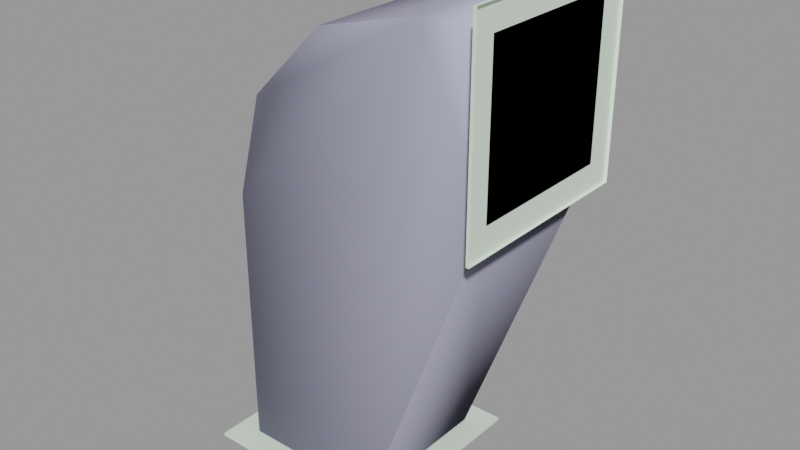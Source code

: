 # Source: factory_pipe005.blend  (saved by Blender 2.92.15; exported with 4.5.12 LTS)
import bpy
from mathutils import Matrix  # noqa: F401  (used for matrix-valued properties, if any)

bpy.ops.wm.read_factory_settings(use_empty=True)
scene = bpy.context.scene
scene.name = 'factory_pipe005.qc'

# ---- collections
col_factory_pipe005 = bpy.data.collections.new('factory_pipe005'); scene.collection.children.link(col_factory_pipe005)

# ---- materials (node trees are filled in below, after node groups)
mat_factory_pipe005 = bpy.data.materials.new('factory_pipe005')
mat_factory_pipe005.use_transparent_shadow = False
mat_factory_pipe005.diffuse_color = (0.7452, 0.8699, 0.7357, 1.0)
mat_phy = bpy.data.materials.new('  phy')
mat_phy.use_transparent_shadow = False
mat_phy.diffuse_color = (0.4779, 0.4767, 0.6504, 1.0)

# ---- material node trees

# ---- meshes
me_factory_pipe005_reference = bpy.data.meshes.new('factory_pipe005_reference')
me_factory_pipe005_reference.from_pydata([(16.0, 32.0, -79.5), (16.0, -32.0, -79.5), (16.0, 32.0, -80.5), (16.0, -32.0, -80.5), (-48.0, 32.0, -79.5), (-48.0, -32.0, -79.5), (-48.0, 32.0, -80.5), (-48.0, -32.0, -80.5), (47.0, 32.0, 16.5), (47.0, 32.0, 80.5), (48.0, 32.0, 16.5), (48.0, 32.0, 80.5), (47.0, -32.0, 16.5), (48.0, -32.0, 16.5), (47.0, -32.0, 80.5), (48.0, -32.0, 80.5), (47.0, -4e-06, 72.5), (47.0, 6.212, 71.68), (26.0, -5e-06, 72.5), (26.0, 6.212, 71.68), (47.0, 12.0, 69.28), (26.0, 12.0, 69.28), (47.0, 16.97, 65.47), (26.0, 16.97, 65.47), (47.0, 20.78, 60.5), (26.0, 20.78, 60.5), (47.0, 23.18, 54.71), (26.0, 23.18, 54.71), (47.0, 24.0, 48.5), (26.0, 24.0, 48.5), (47.0, -16.97, 31.53), (47.0, -20.78, 36.5), (26.0, -16.97, 31.53), (26.0, -20.78, 36.5), (47.0, -23.18, 42.29), (26.0, -23.18, 42.29), (47.0, -24.0, 48.5), (26.0, -24.0, 48.5), (47.0, -23.18, 54.71), (26.0, -23.18, 54.71), (47.0, -20.78, 60.5), (26.0, -20.78, 60.5), (47.0, -16.97, 65.47), (26.0, -16.97, 65.47), (47.0, -12.0, 69.28), (26.0, -12.0, 69.28), (47.0, -6.212, 71.68), (26.0, -6.212, 71.68), (47.0, 23.18, 42.29), (26.0, 23.18, 42.29), (47.0, 20.78, 36.5), (26.0, 20.78, 36.5), (47.0, 16.97, 31.53), (26.0, 16.97, 31.53), (47.0, 12.0, 27.72), (26.0, 12.0, 27.72), (47.0, 6.212, 25.32), (26.0, 6.212, 25.32), (47.0, 0.0, 24.5), (26.0, -1e-06, 24.5), (47.0, -6.212, 25.32), (26.0, -6.212, 25.32), (47.0, -12.0, 27.72), (26.0, -12.0, 27.72), (-39.18, 6.212, 6.5), (-36.78, 12.0, 6.5), (-39.18, 6.212, -47.5), (-36.78, 12.0, -47.5), (-32.97, 16.97, 6.5), (-32.97, 16.97, -47.5), (-28.0, 20.78, 6.5), (-28.0, 20.78, -47.5), (-22.21, 23.18, 6.5), (-22.21, 23.18, -47.5), (-16.0, 24.0, 6.5), (-16.0, 24.0, -47.5), (-39.18, -6.212, -47.5), (-40.0, 2e-06, -47.5), (-39.18, -6.212, -79.5), (-40.0, 5e-06, -79.5), (-39.18, 6.212, -79.5), (-36.78, 12.0, -79.5), (-32.97, 16.97, -79.5), (-28.0, 20.78, -79.5), (-22.21, 23.18, -79.5), (-16.0, 24.0, -79.5), (-4.0, -20.78, 6.5), (-9.788, -23.18, 6.5), (-4.0, -20.78, -47.5), (-9.788, -23.18, -47.5), (-16.0, -24.0, 6.5), (-16.0, -24.0, -47.5), (-22.21, -23.18, 6.5), (-22.21, -23.18, -47.5), (-28.0, -20.78, 6.5), (-28.0, -20.78, -47.5), (-32.97, -16.97, 6.5), (-32.97, -16.97, -47.5), (-36.78, -12.0, 6.5), (-36.78, -12.0, -47.5), (-39.18, -6.212, 6.5), (-40.0, -2e-06, 6.5), (4.785, -12.0, -47.5), (0.9706, -16.97, -47.5), (4.785, -12.0, -79.5), (0.9706, -16.97, -79.5), (-4.0, -20.78, -79.5), (-9.788, -23.18, -79.5), (-16.0, -24.0, -79.5), (-22.21, -23.18, -79.5), (-28.0, -20.78, -79.5), (-32.97, -16.97, -79.5), (-36.78, -12.0, -79.5), (-9.788, 23.18, 6.5), (-4.0, 20.78, 6.5), (-9.788, 23.18, -47.5), (-4.0, 20.78, -47.5), (0.9706, 16.97, 6.5), (0.9706, 16.97, -47.5), (4.785, 12.0, 6.5), (4.785, 12.0, -47.5), (7.182, 6.212, 6.5), (7.182, 6.212, -47.5), (8.0, 0.0, 6.5), (8.0, 4e-06, -47.5), (7.182, -6.212, 6.5), (7.182, -6.212, -47.5), (4.785, -12.0, 6.5), (0.9706, -16.97, 6.5), (-9.788, 23.18, -79.5), (-4.0, 20.78, -79.5), (0.9706, 16.97, -79.5), (4.785, 12.0, -79.5), (7.182, 6.212, -79.5), (8.0, 7e-06, -79.5), (7.182, -6.212, -79.5), (-7.0, -6e-06, 63.66), (-6.591, 6.212, 62.95), (-5.392, 12.0, 60.87), (-3.485, 16.97, 57.57), (-1.0, 20.78, 53.27), (1.894, 23.18, 48.25), (5.0, 24.0, 42.87), (13.49, -16.97, 28.18), (11.0, -20.78, 32.48), (8.106, -23.18, 37.49), (5.0, -24.0, 42.87), (1.894, -23.18, 48.25), (-1.0, -20.78, 53.27), (-3.485, -16.97, 57.57), (-5.392, -12.0, 60.87), (-6.591, -6.212, 62.95), (8.106, 23.18, 37.49), (11.0, 20.78, 32.48), (13.49, 16.97, 28.18), (15.39, 12.0, 24.87), (16.59, 6.212, 22.8), (17.0, -1e-06, 22.09), (16.59, -6.212, 22.8), (15.39, -12.0, 24.87), (-31.16, -5e-06, 39.5), (-30.45, 6.212, 39.09), (-28.37, 12.0, 37.89), (-25.07, 16.97, 35.99), (-20.77, 20.78, 33.5), (-15.75, 23.18, 30.61), (-10.37, 24.0, 27.5), (4.324, -16.97, 19.01), (0.01924, -20.78, 21.5), (-4.994, -23.18, 24.39), (-10.37, -24.0, 27.5), (-15.75, -23.18, 30.61), (-20.77, -20.78, 33.5), (-25.07, -16.97, 35.99), (-28.37, -12.0, 37.89), (-30.45, -6.212, 39.09), (-4.994, 23.18, 24.39), (0.01924, 20.78, 21.5), (4.324, 16.97, 19.01), (7.627, 12.0, 17.11), (9.703, 6.212, 15.91), (10.41, -1e-06, 15.5), (9.703, -6.212, 15.91), (7.627, -12.0, 17.11)], [], [(0, 1, 2), (1, 3, 2), (4, 5, 0), (5, 1, 0), (4, 6, 5), (6, 7, 5), (4, 0, 6), (0, 2, 6), (8, 9, 10), (9, 11, 10), (8, 10, 12), (10, 13, 12), (8, 12, 9), (12, 14, 9), (9, 14, 11), (14, 15, 11), (12, 13, 14), (13, 15, 14), (5, 7, 1), (7, 3, 1), (16, 17, 18), (17, 19, 18), (17, 20, 19), (20, 21, 19), (20, 22, 21), (22, 23, 21), (22, 24, 23), (24, 25, 23), (24, 26, 25), (26, 27, 25), (26, 28, 27), (28, 29, 27), (30, 31, 32), (31, 33, 32), (31, 34, 33), (34, 35, 33), (34, 36, 35), (36, 37, 35), (36, 38, 37), (38, 39, 37), (38, 40, 39), (40, 41, 39), (40, 42, 41), (42, 43, 41), (42, 44, 43), (44, 45, 43), (44, 46, 45), (46, 47, 45), (46, 16, 47), (16, 18, 47), (28, 48, 29), (48, 49, 29), (48, 50, 49), (50, 51, 49), (50, 52, 51), (52, 53, 51), (52, 54, 53), (54, 55, 53), (54, 56, 55), (56, 57, 55), (56, 58, 57), (58, 59, 57), (58, 60, 59), (60, 61, 59), (60, 62, 61), (62, 63, 61), (62, 30, 63), (30, 32, 63), (64, 65, 66), (65, 67, 66), (65, 68, 67), (68, 69, 67), (68, 70, 69), (70, 71, 69), (70, 72, 71), (72, 73, 71), (72, 74, 73), (74, 75, 73), (76, 77, 78), (77, 79, 78), (77, 66, 79), (66, 80, 79), (66, 67, 80), (67, 81, 80), (67, 69, 81), (69, 82, 81), (69, 71, 82), (71, 83, 82), (71, 73, 83), (73, 84, 83), (73, 75, 84), (75, 85, 84), (86, 87, 88), (87, 89, 88), (87, 90, 89), (90, 91, 89), (90, 92, 91), (92, 93, 91), (92, 94, 93), (94, 95, 93), (94, 96, 95), (96, 97, 95), (96, 98, 97), (98, 99, 97), (98, 100, 99), (100, 76, 99), (100, 101, 76), (101, 77, 76), (101, 64, 77), (64, 66, 77), (102, 103, 104), (103, 105, 104), (103, 88, 105), (88, 106, 105), (88, 89, 106), (89, 107, 106), (89, 91, 107), (91, 108, 107), (91, 93, 108), (93, 109, 108), (93, 95, 109), (95, 110, 109), (95, 97, 110), (97, 111, 110), (97, 99, 111), (99, 112, 111), (99, 76, 112), (76, 78, 112), (113, 114, 115), (114, 116, 115), (114, 117, 116), (117, 118, 116), (117, 119, 118), (119, 120, 118), (119, 121, 120), (121, 122, 120), (121, 123, 122), (123, 124, 122), (123, 125, 124), (125, 126, 124), (125, 127, 126), (127, 102, 126), (127, 128, 102), (128, 103, 102), (128, 86, 103), (86, 88, 103), (74, 113, 75), (113, 115, 75), (75, 115, 85), (115, 129, 85), (115, 116, 129), (116, 130, 129), (116, 118, 130), (118, 131, 130), (118, 120, 131), (120, 132, 131), (120, 122, 132), (122, 133, 132), (122, 124, 133), (124, 134, 133), (124, 126, 134), (126, 135, 134), (126, 102, 135), (102, 104, 135), (136, 18, 137), (18, 19, 137), (137, 19, 138), (19, 21, 138), (138, 21, 139), (21, 23, 139), (139, 23, 140), (23, 25, 140), (140, 25, 141), (25, 27, 141), (141, 27, 142), (27, 29, 142), (143, 32, 144), (33, 144, 32), (144, 33, 145), (35, 145, 33), (145, 35, 146), (37, 146, 35), (146, 37, 147), (39, 147, 37), (147, 39, 148), (41, 148, 39), (148, 41, 149), (43, 149, 41), (149, 43, 150), (45, 150, 43), (150, 45, 151), (47, 151, 45), (151, 47, 136), (18, 136, 47), (142, 29, 152), (29, 49, 152), (152, 49, 153), (49, 51, 153), (153, 51, 154), (51, 53, 154), (154, 53, 155), (53, 55, 155), (155, 55, 156), (55, 57, 156), (156, 57, 157), (57, 59, 157), (157, 59, 158), (61, 158, 59), (158, 61, 159), (63, 159, 61), (159, 63, 143), (32, 143, 63), (101, 160, 64), (160, 161, 64), (64, 161, 65), (161, 162, 65), (65, 162, 68), (162, 163, 68), (68, 163, 70), (163, 164, 70), (70, 164, 72), (164, 165, 72), (72, 165, 74), (165, 166, 74), (128, 167, 86), (168, 86, 167), (86, 168, 87), (169, 87, 168), (87, 169, 90), (170, 90, 169), (90, 170, 92), (171, 92, 170), (92, 171, 94), (172, 94, 171), (94, 172, 96), (173, 96, 172), (96, 173, 98), (174, 98, 173), (98, 174, 100), (175, 100, 174), (100, 175, 101), (160, 101, 175), (74, 166, 113), (166, 176, 113), (113, 176, 114), (176, 177, 114), (114, 177, 117), (177, 178, 117), (117, 178, 119), (178, 179, 119), (119, 179, 121), (179, 180, 121), (121, 180, 123), (180, 181, 123), (123, 181, 125), (182, 125, 181), (125, 182, 127), (183, 127, 182), (127, 183, 128), (167, 128, 183), (160, 136, 161), (136, 137, 161), (161, 137, 162), (137, 138, 162), (162, 138, 163), (138, 139, 163), (163, 139, 164), (139, 140, 164), (164, 140, 165), (140, 141, 165), (165, 141, 166), (141, 142, 166), (167, 143, 168), (144, 168, 143), (168, 144, 169), (145, 169, 144), (169, 145, 170), (146, 170, 145), (170, 146, 171), (147, 171, 146), (171, 147, 172), (148, 172, 147), (172, 148, 173), (149, 173, 148), (173, 149, 174), (150, 174, 149), (174, 150, 175), (151, 175, 150), (175, 151, 160), (136, 160, 151), (166, 142, 176), (142, 152, 176), (176, 152, 177), (152, 153, 177), (177, 153, 178), (153, 154, 178), (178, 154, 179), (154, 155, 179), (179, 155, 180), (155, 156, 180), (180, 156, 181), (156, 157, 181), (181, 157, 182), (158, 182, 157), (182, 158, 183), (159, 183, 158), (183, 159, 167), (143, 167, 159)])
me_factory_pipe005_reference.polygons.foreach_set('use_smooth', [True] * 308)
_k = set([(0, 1), (0, 2), (0, 4), (1, 2), (1, 3), (1, 5), (4, 5), (5, 7), (8, 9), (8, 12), (9, 11), (9, 14), (11, 14), (12, 13), (12, 14), (14, 15), (18, 19), (18, 47), (19, 21), (21, 23), (23, 25), (25, 27), (27, 29), (29, 49), (32, 33), (32, 63), (33, 35), (35, 37), (37, 39), (39, 41), (41, 43), (43, 45), (45, 47), (49, 51), (51, 53), (53, 55), (55, 57), (57, 59), (59, 61), (61, 63), (64, 65), (64, 101), (65, 68), (68, 70), (70, 72), (72, 74), (74, 113), (86, 87), (86, 128), (87, 90), (90, 92), (92, 94), (94, 96), (96, 98), (98, 100), (100, 101), (113, 114), (114, 117), (117, 119), (119, 121), (121, 123), (123, 125), (125, 127), (127, 128), (136, 137), (136, 151), (137, 138), (138, 139), (139, 140), (140, 141), (141, 142), (142, 152), (143, 144), (143, 159), (144, 145), (145, 146), (146, 147), (147, 148), (148, 149), (149, 150), (150, 151), (152, 153), (153, 154), (154, 155), (155, 156), (156, 157), (157, 158), (158, 159), (160, 161), (160, 175), (161, 162), (162, 163), (163, 164), (164, 165), (165, 166), (166, 176), (167, 168), (167, 183), (168, 169), (169, 170), (170, 171), (171, 172), (172, 173), (173, 174), (174, 175), (176, 177), (177, 178), (178, 179), (179, 180), (180, 181), (181, 182), (182, 183)])
me_factory_pipe005_reference.attributes.new('sharp_edge', 'BOOLEAN', 'EDGE').data.foreach_set('value', [ (min(e.vertices), max(e.vertices)) in _k for e in me_factory_pipe005_reference.edges])
_uv = me_factory_pipe005_reference.uv_layers.new(name='UVMap')
_uv.uv.foreach_set('vector', [0.4677, 0.9865, 0.4677, 0.7613, 0.4748, 0.9865, 0.4677, 0.7613, 0.4748, 0.7613, 0.4748, 0.9865, 0.02755, 0.9865, 0.02755, 0.7613, 0.4677, 0.9865, 0.02755, 0.7613, 0.4677, 0.7613, 0.4677, 0.9865, 0.02755, 0.9865, 0.02062, 0.9865, 0.02755, 0.7613, 0.02062, 0.9865, 0.02062, 0.7613, 0.02755, 0.7613, 0.02755, 0.9865, 0.4677, 0.9865, 0.02755, 0.99, 0.4677, 0.9865, 0.4677, 0.99, 0.02755, 0.99, 0.516, 0.7613, 0.516, 0.9865, 0.509, 0.7613, 0.516, 0.9865, 0.509, 0.9865, 0.509, 0.7613, 0.516, 0.7613, 0.516, 0.7577, 0.9665, 0.7613, 0.516, 0.7577, 0.9665, 0.7577, 0.9665, 0.7613, 0.516, 0.7613, 0.9665, 0.7613, 0.516, 0.9865, 0.9665, 0.7613, 0.9665, 0.9865, 0.516, 0.9865, 0.516, 0.9865, 0.9665, 0.9865, 0.516, 0.99, 0.9665, 0.9865, 0.9665, 0.99, 0.516, 0.99, 0.9665, 0.7613, 0.9735, 0.7613, 0.9665, 0.9865, 0.9735, 0.7613, 0.9735, 0.9865, 0.9665, 0.9865, 0.02755, 0.7613, 0.02755, 0.7577, 0.4677, 0.7613, 0.02755, 0.7577, 0.4677, 0.7577, 0.4677, 0.7613, 0.171, 0.3073, 0.171, 0.3231, 0.01691, 0.3073, 0.171, 0.3231, 0.01691, 0.3231, 0.01691, 0.3073, 0.171, 0.3231, 0.171, 0.3388, 0.01691, 0.3231, 0.171, 0.3388, 0.01691, 0.3388, 0.01691, 0.3231, 0.171, 0.3388, 0.171, 0.3546, 0.01691, 0.3388, 0.171, 0.3546, 0.01691, 0.3546, 0.01691, 0.3388, 0.171, 0.3546, 0.171, 0.3703, 0.01691, 0.3546, 0.171, 0.3703, 0.01691, 0.3703, 0.01691, 0.3546, 0.171, 0.3703, 0.171, 0.386, 0.01691, 0.3703, 0.171, 0.386, 0.01691, 0.386, 0.01691, 0.3703, 0.171, 0.386, 0.171, 0.4018, 0.01691, 0.386, 0.171, 0.4018, 0.01691, 0.4018, 0.01691, 0.386, 0.171, 0.1656, 0.171, 0.1814, 0.01691, 0.1656, 0.171, 0.1814, 0.01691, 0.1814, 0.01691, 0.1656, 0.171, 0.1814, 0.171, 0.1971, 0.01691, 0.1814, 0.171, 0.1971, 0.01691, 0.1971, 0.01691, 0.1814, 0.171, 0.1971, 0.171, 0.2128, 0.01691, 0.1971, 0.171, 0.2128, 0.01691, 0.2128, 0.01691, 0.1971, 0.171, 0.2128, 0.171, 0.2286, 0.01691, 0.2128, 0.171, 0.2286, 0.01691, 0.2286, 0.01691, 0.2128, 0.171, 0.2286, 0.171, 0.2443, 0.01691, 0.2286, 0.171, 0.2443, 0.01691, 0.2443, 0.01691, 0.2286, 0.171, 0.2443, 0.171, 0.2601, 0.01691, 0.2443, 0.171, 0.2601, 0.01691, 0.2601, 0.01691, 0.2443, 0.171, 0.2601, 0.171, 0.2758, 0.01691, 0.2601, 0.171, 0.2758, 0.01691, 0.2758, 0.01691, 0.2601, 0.171, 0.2758, 0.171, 0.2916, 0.01691, 0.2758, 0.171, 0.2916, 0.01691, 0.2916, 0.01691, 0.2758, 0.171, 0.2916, 0.171, 0.3073, 0.01691, 0.2916, 0.171, 0.3073, 0.01691, 0.3073, 0.01691, 0.2916, 0.171, 0.02391, 0.171, 0.03965, 0.01691, 0.02391, 0.171, 0.03965, 0.01691, 0.03965, 0.01691, 0.02391, 0.171, 0.03965, 0.171, 0.0554, 0.01691, 0.03965, 0.171, 0.0554, 0.01691, 0.0554, 0.01691, 0.03965, 0.171, 0.0554, 0.171, 0.07114, 0.01691, 0.0554, 0.171, 0.07114, 0.01691, 0.07114, 0.01691, 0.0554, 0.171, 0.07114, 0.171, 0.08689, 0.01691, 0.07114, 0.171, 0.08689, 0.01691, 0.08689, 0.01691, 0.07114, 0.171, 0.08689, 0.171, 0.1026, 0.01691, 0.08689, 0.171, 0.1026, 0.01691, 0.1026, 0.01691, 0.08689, 0.171, 0.1026, 0.171, 0.1184, 0.01691, 0.1026, 0.171, 0.1184, 0.01691, 0.1184, 0.01691, 0.1026, 0.171, 0.1184, 0.171, 0.1341, 0.01691, 0.1184, 0.171, 0.1341, 0.01691, 0.1341, 0.01691, 0.1184, 0.171, 0.1341, 0.171, 0.1499, 0.01691, 0.1341, 0.171, 0.1499, 0.01691, 0.1499, 0.01691, 0.1341, 0.171, 0.1499, 0.171, 0.1656, 0.01691, 0.1499, 0.171, 0.1656, 0.01691, 0.1656, 0.01691, 0.1499, 0.3602, 0.4164, 0.328, 0.4164, 0.3602, 0.1589, 0.328, 0.4164, 0.328, 0.1589, 0.3602, 0.1589, 0.328, 0.4164, 0.2958, 0.4164, 0.328, 0.1589, 0.2958, 0.4164, 0.2958, 0.1589, 0.328, 0.1589, 0.2958, 0.4164, 0.2636, 0.4164, 0.2958, 0.1589, 0.2636, 0.4164, 0.2636, 0.1589, 0.2958, 0.1589, 0.2636, 0.4164, 0.2313, 0.4164, 0.2636, 0.1589, 0.2313, 0.4164, 0.2313, 0.1589, 0.2636, 0.1589, 0.2313, 0.4164, 0.1991, 0.4164, 0.2313, 0.1589, 0.1991, 0.4164, 0.1991, 0.1589, 0.2313, 0.1589, 0.4246, 0.1589, 0.3924, 0.1589, 0.4246, 0.0118, 0.3924, 0.1589, 0.3924, 0.0118, 0.4246, 0.0118, 0.3924, 0.1589, 0.3602, 0.1589, 0.3924, 0.0118, 0.3602, 0.1589, 0.3602, 0.0118, 0.3924, 0.0118, 0.3602, 0.1589, 0.328, 0.1589, 0.3602, 0.0118, 0.328, 0.1589, 0.328, 0.0118, 0.3602, 0.0118, 0.328, 0.1589, 0.2958, 0.1589, 0.328, 0.0118, 0.2958, 0.1589, 0.2958, 0.0118, 0.328, 0.0118, 0.2958, 0.1589, 0.2636, 0.1589, 0.2958, 0.0118, 0.2636, 0.1589, 0.2636, 0.0118, 0.2958, 0.0118, 0.2636, 0.1589, 0.2313, 0.1589, 0.2636, 0.0118, 0.2313, 0.1589, 0.2313, 0.0118, 0.2636, 0.0118, 0.2313, 0.1589, 0.1991, 0.1589, 0.2313, 0.0118, 0.1991, 0.1589, 0.1991, 0.0118, 0.2313, 0.0118, 0.6501, 0.4164, 0.6179, 0.4164, 0.6501, 0.1589, 0.6179, 0.4164, 0.6179, 0.1589, 0.6501, 0.1589, 0.6179, 0.4164, 0.5857, 0.4164, 0.6179, 0.1589, 0.5857, 0.4164, 0.5857, 0.1589, 0.6179, 0.1589, 0.5857, 0.4164, 0.5535, 0.4164, 0.5857, 0.1589, 0.5535, 0.4164, 0.5535, 0.1589, 0.5857, 0.1589, 0.5535, 0.4164, 0.5213, 0.4164, 0.5535, 0.1589, 0.5213, 0.4164, 0.5213, 0.1589, 0.5535, 0.1589, 0.5213, 0.4164, 0.4891, 0.4164, 0.5213, 0.1589, 0.4891, 0.4164, 0.4891, 0.1589, 0.5213, 0.1589, 0.4891, 0.4164, 0.4568, 0.4164, 0.4891, 0.1589, 0.4568, 0.4164, 0.4568, 0.1589, 0.4891, 0.1589, 0.4568, 0.4164, 0.4246, 0.4164, 0.4568, 0.1589, 0.4246, 0.4164, 0.4246, 0.1589, 0.4568, 0.1589, 0.4246, 0.4164, 0.3924, 0.4164, 0.4246, 0.1589, 0.3924, 0.4164, 0.3924, 0.1589, 0.4246, 0.1589, 0.3924, 0.4164, 0.3602, 0.4164, 0.3924, 0.1589, 0.3602, 0.4164, 0.3602, 0.1589, 0.3924, 0.1589, 0.7146, 0.1589, 0.6824, 0.1589, 0.7146, 0.0118, 0.6824, 0.1589, 0.6824, 0.0118, 0.7146, 0.0118, 0.6824, 0.1589, 0.6501, 0.1589, 0.6824, 0.0118, 0.6501, 0.1589, 0.6501, 0.0118, 0.6824, 0.0118, 0.6501, 0.1589, 0.6179, 0.1589, 0.6501, 0.0118, 0.6179, 0.1589, 0.6179, 0.0118, 0.6501, 0.0118, 0.6179, 0.1589, 0.5857, 0.1589, 0.6179, 0.0118, 0.5857, 0.1589, 0.5857, 0.0118, 0.6179, 0.0118, 0.5857, 0.1589, 0.5535, 0.1589, 0.5857, 0.0118, 0.5535, 0.1589, 0.5535, 0.0118, 0.5857, 0.0118, 0.5535, 0.1589, 0.5213, 0.1589, 0.5535, 0.0118, 0.5213, 0.1589, 0.5213, 0.0118, 0.5535, 0.0118, 0.5213, 0.1589, 0.4891, 0.1589, 0.5213, 0.0118, 0.4891, 0.1589, 0.4891, 0.0118, 0.5213, 0.0118, 0.4891, 0.1589, 0.4568, 0.1589, 0.4891, 0.0118, 0.4568, 0.1589, 0.4568, 0.0118, 0.4891, 0.0118, 0.4568, 0.1589, 0.4246, 0.1589, 0.4568, 0.0118, 0.4246, 0.1589, 0.4246, 0.0118, 0.4568, 0.0118, 0.9401, 0.4164, 0.9079, 0.4164, 0.9401, 0.1589, 0.9079, 0.4164, 0.9079, 0.1589, 0.9401, 0.1589, 0.9079, 0.4164, 0.8757, 0.4164, 0.9079, 0.1589, 0.8757, 0.4164, 0.8757, 0.1589, 0.9079, 0.1589, 0.8757, 0.4164, 0.8434, 0.4164, 0.8757, 0.1589, 0.8434, 0.4164, 0.8434, 0.1589, 0.8757, 0.1589, 0.8434, 0.4164, 0.8112, 0.4164, 0.8434, 0.1589, 0.8112, 0.4164, 0.8112, 0.1589, 0.8434, 0.1589, 0.8112, 0.4164, 0.779, 0.4164, 0.8112, 0.1589, 0.779, 0.4164, 0.779, 0.1589, 0.8112, 0.1589, 0.779, 0.4164, 0.7468, 0.4164, 0.779, 0.1589, 0.7468, 0.4164, 0.7468, 0.1589, 0.779, 0.1589, 0.7468, 0.4164, 0.7146, 0.4164, 0.7468, 0.1589, 0.7146, 0.4164, 0.7146, 0.1589, 0.7468, 0.1589, 0.7146, 0.4164, 0.6824, 0.4164, 0.7146, 0.1589, 0.6824, 0.4164, 0.6824, 0.1589, 0.7146, 0.1589, 0.6824, 0.4164, 0.6501, 0.4164, 0.6824, 0.1589, 0.6501, 0.4164, 0.6501, 0.1589, 0.6824, 0.1589, 0.9723, 0.4164, 0.9401, 0.4164, 0.9723, 0.1589, 0.9401, 0.4164, 0.9401, 0.1589, 0.9723, 0.1589, 0.9723, 0.1589, 0.9401, 0.1589, 0.9723, 0.0118, 0.9401, 0.1589, 0.9401, 0.0118, 0.9723, 0.0118, 0.9401, 0.1589, 0.9079, 0.1589, 0.9401, 0.0118, 0.9079, 0.1589, 0.9079, 0.0118, 0.9401, 0.0118, 0.9079, 0.1589, 0.8757, 0.1589, 0.9079, 0.0118, 0.8757, 0.1589, 0.8757, 0.0118, 0.9079, 0.0118, 0.8757, 0.1589, 0.8434, 0.1589, 0.8757, 0.0118, 0.8434, 0.1589, 0.8434, 0.0118, 0.8757, 0.0118, 0.8434, 0.1589, 0.8112, 0.1589, 0.8434, 0.0118, 0.8112, 0.1589, 0.8112, 0.0118, 0.8434, 0.0118, 0.8112, 0.1589, 0.779, 0.1589, 0.8112, 0.0118, 0.779, 0.1589, 0.779, 0.0118, 0.8112, 0.0118, 0.779, 0.1589, 0.7468, 0.1589, 0.779, 0.0118, 0.7468, 0.1589, 0.7468, 0.0118, 0.779, 0.0118, 0.7468, 0.1589, 0.7146, 0.1589, 0.7468, 0.0118, 0.7146, 0.1589, 0.7146, 0.0118, 0.7468, 0.0118, 0.7654, 0.7417, 0.7654, 0.6193, 0.798, 0.7409, 0.7654, 0.6193, 0.798, 0.6201, 0.798, 0.7409, 0.798, 0.7409, 0.798, 0.6201, 0.8302, 0.7387, 0.798, 0.6201, 0.8302, 0.6223, 0.8302, 0.7387, 0.8302, 0.7387, 0.8302, 0.6223, 0.862, 0.7352, 0.8302, 0.6223, 0.862, 0.6258, 0.862, 0.7352, 0.862, 0.7352, 0.862, 0.6258, 0.8932, 0.7306, 0.862, 0.6258, 0.8932, 0.6304, 0.8932, 0.7306, 0.8932, 0.7306, 0.8932, 0.6304, 0.9239, 0.7252, 0.8932, 0.6304, 0.9239, 0.6358, 0.9239, 0.7252, 0.9239, 0.7252, 0.9239, 0.6358, 0.9544, 0.7194, 0.9239, 0.6358, 0.9544, 0.6416, 0.9544, 0.7194, 0.4841, 0.7037, 0.4841, 0.6573, 0.5153, 0.7083, 0.5153, 0.6527, 0.5153, 0.7083, 0.4841, 0.6573, 0.5153, 0.7083, 0.5153, 0.6527, 0.546, 0.7137, 0.546, 0.6473, 0.546, 0.7137, 0.5153, 0.6527, 0.546, 0.7137, 0.546, 0.6473, 0.5765, 0.7194, 0.5765, 0.6416, 0.5765, 0.7194, 0.546, 0.6473, 0.5765, 0.7194, 0.5765, 0.6416, 0.607, 0.7252, 0.607, 0.6358, 0.607, 0.7252, 0.5765, 0.6416, 0.607, 0.7252, 0.607, 0.6358, 0.6377, 0.7306, 0.6377, 0.6304, 0.6377, 0.7306, 0.607, 0.6358, 0.6377, 0.7306, 0.6377, 0.6304, 0.6689, 0.7352, 0.6689, 0.6258, 0.6689, 0.7352, 0.6377, 0.6304, 0.6689, 0.7352, 0.6689, 0.6258, 0.7006, 0.7387, 0.7006, 0.6223, 0.7006, 0.7387, 0.6689, 0.6258, 0.7006, 0.7387, 0.7006, 0.6223, 0.7329, 0.7409, 0.7329, 0.6201, 0.7329, 0.7409, 0.7006, 0.6223, 0.7329, 0.7409, 0.7329, 0.6201, 0.7654, 0.7417, 0.7654, 0.6193, 0.7654, 0.7417, 0.7329, 0.6201, 0.1986, 0.7194, 0.1986, 0.6416, 0.2291, 0.7137, 0.1986, 0.6416, 0.2291, 0.6473, 0.2291, 0.7137, 0.2291, 0.7137, 0.2291, 0.6473, 0.2598, 0.7083, 0.2291, 0.6473, 0.2598, 0.6527, 0.2598, 0.7083, 0.2598, 0.7083, 0.2598, 0.6527, 0.291, 0.7037, 0.2598, 0.6527, 0.291, 0.6573, 0.291, 0.7037, 0.291, 0.7037, 0.291, 0.6573, 0.3227, 0.7002, 0.291, 0.6573, 0.3228, 0.6608, 0.3227, 0.7002, 0.3227, 0.7002, 0.3228, 0.6608, 0.355, 0.6979, 0.3228, 0.6608, 0.355, 0.663, 0.355, 0.6979, 0.355, 0.6979, 0.355, 0.663, 0.3876, 0.6972, 0.355, 0.663, 0.3876, 0.6638, 0.3876, 0.6972, 0.3876, 0.6972, 0.3876, 0.6638, 0.4201, 0.6979, 0.4201, 0.663, 0.4201, 0.6979, 0.3876, 0.6638, 0.4201, 0.6979, 0.4201, 0.663, 0.4524, 0.7002, 0.4524, 0.6608, 0.4524, 0.7002, 0.4201, 0.663, 0.4524, 0.7002, 0.4524, 0.6608, 0.4841, 0.7037, 0.4841, 0.6573, 0.4841, 0.7037, 0.4524, 0.6608, 0.7618, 0.5518, 0.7618, 0.4294, 0.7943, 0.551, 0.7618, 0.4294, 0.7943, 0.4302, 0.7943, 0.551, 0.7943, 0.551, 0.7943, 0.4302, 0.8266, 0.5488, 0.7943, 0.4302, 0.8266, 0.4324, 0.8266, 0.5488, 0.8266, 0.5488, 0.8266, 0.4324, 0.8583, 0.5453, 0.8266, 0.4324, 0.8583, 0.4359, 0.8583, 0.5453, 0.8583, 0.5453, 0.8583, 0.4359, 0.8895, 0.5407, 0.8583, 0.4359, 0.8895, 0.4405, 0.8895, 0.5407, 0.8895, 0.5407, 0.8895, 0.4405, 0.9203, 0.5353, 0.8895, 0.4405, 0.9203, 0.4459, 0.9203, 0.5353, 0.9203, 0.5353, 0.9203, 0.4459, 0.9507, 0.5295, 0.9203, 0.4459, 0.9507, 0.4517, 0.9507, 0.5295, 0.4805, 0.5138, 0.4805, 0.4674, 0.5117, 0.5184, 0.5117, 0.4628, 0.5117, 0.5184, 0.4805, 0.4674, 0.5117, 0.5184, 0.5117, 0.4628, 0.5424, 0.5238, 0.5424, 0.4574, 0.5424, 0.5238, 0.5117, 0.4628, 0.5424, 0.5238, 0.5424, 0.4574, 0.5728, 0.5295, 0.5728, 0.4517, 0.5728, 0.5295, 0.5424, 0.4574, 0.5728, 0.5295, 0.5728, 0.4517, 0.6033, 0.5353, 0.6033, 0.4459, 0.6033, 0.5353, 0.5728, 0.4517, 0.6033, 0.5353, 0.6033, 0.4459, 0.634, 0.5407, 0.634, 0.4405, 0.634, 0.5407, 0.6033, 0.4459, 0.634, 0.5407, 0.634, 0.4405, 0.6652, 0.5453, 0.6652, 0.4359, 0.6652, 0.5453, 0.634, 0.4405, 0.6652, 0.5453, 0.6652, 0.4359, 0.697, 0.5488, 0.697, 0.4324, 0.697, 0.5488, 0.6652, 0.4359, 0.697, 0.5488, 0.697, 0.4324, 0.7292, 0.551, 0.7292, 0.4302, 0.7292, 0.551, 0.697, 0.4324, 0.7292, 0.551, 0.7292, 0.4302, 0.7618, 0.5518, 0.7618, 0.4294, 0.7618, 0.5518, 0.7292, 0.4302, 0.195, 0.5295, 0.195, 0.4517, 0.2254, 0.5238, 0.195, 0.4517, 0.2254, 0.4574, 0.2254, 0.5238, 0.2254, 0.5238, 0.2254, 0.4574, 0.2562, 0.5184, 0.2254, 0.4574, 0.2562, 0.4628, 0.2562, 0.5184, 0.2562, 0.5184, 0.2562, 0.4628, 0.2874, 0.5138, 0.2562, 0.4628, 0.2874, 0.4674, 0.2874, 0.5138, 0.2874, 0.5138, 0.2874, 0.4674, 0.3191, 0.5103, 0.2874, 0.4674, 0.3191, 0.4709, 0.3191, 0.5103, 0.3191, 0.5103, 0.3191, 0.4709, 0.3514, 0.508, 0.3191, 0.4709, 0.3514, 0.4731, 0.3514, 0.508, 0.3514, 0.508, 0.3514, 0.4731, 0.3839, 0.5073, 0.3514, 0.4731, 0.3839, 0.4739, 0.3839, 0.5073, 0.3839, 0.5073, 0.3839, 0.4739, 0.4165, 0.508, 0.4165, 0.4731, 0.4165, 0.508, 0.3839, 0.4739, 0.4165, 0.508, 0.4165, 0.4731, 0.4487, 0.5103, 0.4487, 0.4709, 0.4487, 0.5103, 0.4165, 0.4731, 0.4487, 0.5103, 0.4487, 0.4709, 0.4805, 0.5138, 0.4805, 0.4674, 0.4805, 0.5138, 0.4487, 0.4709, 0.3875, 0.524, 0.3875, 0.6464, 0.355, 0.5248, 0.3875, 0.6464, 0.355, 0.6457, 0.355, 0.5248, 0.355, 0.5248, 0.355, 0.6457, 0.3228, 0.527, 0.355, 0.6457, 0.3228, 0.6434, 0.3228, 0.527, 0.3228, 0.527, 0.3228, 0.6434, 0.291, 0.5306, 0.3228, 0.6434, 0.291, 0.6399, 0.291, 0.5306, 0.291, 0.5306, 0.291, 0.6399, 0.2598, 0.5352, 0.291, 0.6399, 0.2598, 0.6353, 0.2598, 0.5352, 0.2598, 0.5352, 0.2598, 0.6353, 0.2291, 0.5405, 0.2598, 0.6353, 0.2291, 0.6299, 0.2291, 0.5405, 0.2291, 0.5405, 0.2291, 0.6299, 0.1986, 0.5463, 0.2291, 0.6299, 0.1986, 0.6242, 0.1986, 0.5463, 0.6689, 0.562, 0.6689, 0.6084, 0.6377, 0.5574, 0.6377, 0.613, 0.6377, 0.5574, 0.6689, 0.6084, 0.6377, 0.5574, 0.6377, 0.613, 0.607, 0.552, 0.607, 0.6184, 0.607, 0.552, 0.6377, 0.613, 0.607, 0.552, 0.607, 0.6184, 0.5765, 0.5463, 0.5765, 0.6242, 0.5765, 0.5463, 0.607, 0.6184, 0.5765, 0.5463, 0.5765, 0.6242, 0.546, 0.5405, 0.546, 0.6299, 0.546, 0.5405, 0.5765, 0.6242, 0.546, 0.5405, 0.546, 0.6299, 0.5153, 0.5352, 0.5153, 0.6353, 0.5153, 0.5352, 0.546, 0.6299, 0.5153, 0.5352, 0.5153, 0.6353, 0.4841, 0.5306, 0.4841, 0.6399, 0.4841, 0.5306, 0.5153, 0.6353, 0.4841, 0.5306, 0.4841, 0.6399, 0.4524, 0.527, 0.4524, 0.6434, 0.4524, 0.527, 0.4841, 0.6399, 0.4524, 0.527, 0.4524, 0.6434, 0.4201, 0.5248, 0.4201, 0.6457, 0.4201, 0.5248, 0.4524, 0.6434, 0.4201, 0.5248, 0.4201, 0.6457, 0.3875, 0.524, 0.3875, 0.6464, 0.3875, 0.524, 0.4201, 0.6457, 0.9544, 0.5463, 0.9544, 0.6242, 0.9239, 0.552, 0.9544, 0.6242, 0.9239, 0.6184, 0.9239, 0.552, 0.9239, 0.552, 0.9239, 0.6184, 0.8932, 0.5574, 0.9239, 0.6184, 0.8932, 0.613, 0.8932, 0.5574, 0.8932, 0.5574, 0.8932, 0.613, 0.862, 0.562, 0.8932, 0.613, 0.862, 0.6084, 0.862, 0.562, 0.862, 0.562, 0.862, 0.6084, 0.8302, 0.5656, 0.862, 0.6084, 0.8302, 0.6049, 0.8302, 0.5656, 0.8302, 0.5656, 0.8302, 0.6049, 0.798, 0.5678, 0.8302, 0.6049, 0.798, 0.6027, 0.798, 0.5678, 0.798, 0.5678, 0.798, 0.6027, 0.7654, 0.5685, 0.798, 0.6027, 0.7654, 0.6019, 0.7654, 0.5685, 0.7654, 0.5685, 0.7654, 0.6019, 0.7329, 0.5678, 0.7329, 0.6027, 0.7329, 0.5678, 0.7654, 0.6019, 0.7329, 0.5678, 0.7329, 0.6027, 0.7006, 0.5656, 0.7006, 0.6049, 0.7006, 0.5656, 0.7329, 0.6027, 0.7006, 0.5656, 0.7006, 0.6049, 0.6689, 0.562, 0.6689, 0.6084, 0.6689, 0.562, 0.7006, 0.6049])
me_factory_pipe005_reference.materials.append(mat_factory_pipe005)
me_factory_pipe005_reference.use_remesh_fix_poles = True
me_factory_pipe005_reference.use_remesh_preserve_attributes = False
me_factory_pipe005_reference.use_mirror_vertex_groups = False
me_factory_pipe005_reference.update()
me_factory_pipe005_reference.normals_split_custom_set([tuple(v) for v in zip(*[iter([1.0, 2.98e-08, 0.0, 1.0, 2.98e-08, 0.0, 1.0, 2.98e-08, 0.0, 1.0, 5.96e-08, 0.0, 1.0, 5.96e-08, 0.0, 1.0, 5.96e-08, 0.0, -2.384e-07, 0.0, 1.0, -1.192e-07, 0.0, 1.0, -1.192e-07, 0.0, 1.0, -1.192e-07, 0.0, 1.0, 0.0, 0.0, 1.0, -1.192e-07, 0.0, 1.0, -0.7071, 0.7071, 0.0, -0.7071, 0.7071, 0.0, -1.0, 0.0, 0.0, -0.7071, 0.7071, 0.0, -1.0, 0.0, 0.0, -1.0, 0.0, 0.0, -0.7071, 0.7071, 0.0, -5.96e-08, 1.0, 0.0, -0.7071, 0.7071, 0.0, -5.96e-08, 1.0, 0.0, -5.96e-08, 1.0, 0.0, -0.7071, 0.7071, 0.0, 0.0, 0.7071, -0.7071, 0.0, 1.0, 6.02e-08, 0.0, 0.7071, -0.7071, 0.0, 1.0, 6.02e-08, 0.0, 1.0, 5.96e-08, 0.0, 0.7071, -0.7071, 0.0, 0.7071, -0.7071, 0.0, 0.7071, -0.7071, 0.0, 1.192e-07, -1.0, 0.0, 0.7071, -0.7071, 0.0, 1.192e-07, -1.0, 0.0, 1.192e-07, -1.0, -1.0, 0.0, 0.0, -1.0, 0.0, 0.0, -1.0, 0.0, 0.0, -1.0, 0.0, 0.0, -1.0, 0.0, 0.0, -1.0, 0.0, 0.0, 0.0, 0.0, 1.0, 0.0, 0.0, 1.0, 0.0, 0.0, 1.0, 0.0, 0.0, 1.0, 0.0, 0.0, 1.0, 0.0, 0.0, 1.0, 0.0, -1.0, -5.96e-08, 0.0, -1.0, -6.02e-08, 0.0, -1.0, -1.186e-07, 0.0, -1.0, -6.02e-08, 0.0, -1.0, -1.192e-07, 0.0, -1.0, -1.186e-07, 2.98e-08, -1.0, 0.0, 2.98e-08, -1.0, 0.0, 2.98e-08, -1.0, 0.0, 2.98e-08, -1.0, 0.0, 2.98e-08, -1.0, 0.0, 2.98e-08, -1.0, 0.0, 0.0, 3.215e-06, 1.0, -4.318e-08, 0.2588, 0.9659, -1.908e-07, -3.215e-06, 1.0, -4.318e-08, 0.2588, 0.9659, -2.34e-07, 0.2588, 0.9659, -1.908e-07, -3.215e-06, 1.0, -4.318e-08, 0.2588, 0.9659, 0.0, 0.5, 0.866, -2.34e-07, 0.2588, 0.9659, 0.0, 0.5, 0.866, 0.0, 0.5, 0.866, -2.34e-07, 0.2588, 0.9659, 0.0, 0.5, 0.866, 0.0, 0.7071, 0.7071, 0.0, 0.5, 0.866, 0.0, 0.7071, 0.7071, 0.0, 0.7071, 0.7071, 0.0, 0.5, 0.866, 0.0, 0.7071, 0.7071, 0.0, 0.866, 0.5, 0.0, 0.7071, 0.7071, 0.0, 0.866, 0.5, -9.538e-08, 0.866, 0.5, 0.0, 0.7071, 0.7071, 0.0, 0.866, 0.5, -5.083e-08, 0.9659, 0.2588, -9.538e-08, 0.866, 0.5, -5.083e-08, 0.9659, 0.2588, -1.701e-07, 0.9659, 0.2588, -9.538e-08, 0.866, 0.5, -5.083e-08, 0.9659, 0.2588, -6.388e-08, 1.0, -3.402e-06, -1.701e-07, 0.9659, 0.2588, -6.388e-08, 1.0, -3.402e-06, -6.389e-08, 1.0, 3.583e-06, -1.701e-07, 0.9659, 0.2588, 0.0, -0.7071, -0.7071, 0.0, -0.866, -0.5, 0.0, -0.7071, -0.7071, 0.0, -0.866, -0.5, 0.0, -0.866, -0.5, 0.0, -0.7071, -0.7071, 0.0, -0.866, -0.5, 0.0, -0.9659, -0.2588, 0.0, -0.866, -0.5, 0.0, -0.9659, -0.2588, 2.385e-08, -0.9659, -0.2588, 0.0, -0.866, -0.5, 0.0, -0.9659, -0.2588, 6.389e-08, -1.0, 3.134e-06, 2.385e-08, -0.9659, -0.2588, 6.389e-08, -1.0, 3.134e-06, 6.388e-08, -1.0, -3.488e-06, 2.385e-08, -0.9659, -0.2588, 6.389e-08, -1.0, 3.134e-06, 1.701e-07, -0.9659, 0.2588, 6.388e-08, -1.0, -3.488e-06, 1.701e-07, -0.9659, 0.2588, 5.083e-08, -0.9659, 0.2588, 6.388e-08, -1.0, -3.488e-06, 1.701e-07, -0.9659, 0.2588, 9.538e-08, -0.866, 0.5, 5.083e-08, -0.9659, 0.2588, 9.538e-08, -0.866, 0.5, 0.0, -0.866, 0.5, 5.083e-08, -0.9659, 0.2588, 9.538e-08, -0.866, 0.5, 0.0, -0.7071, 0.7071, 0.0, -0.866, 0.5, 0.0, -0.7071, 0.7071, 0.0, -0.7071, 0.7071, 0.0, -0.866, 0.5, 0.0, -0.7071, 0.7071, 0.0, -0.5, 0.866, 0.0, -0.7071, 0.7071, 0.0, -0.5, 0.866, 0.0, -0.5, 0.866, 0.0, -0.7071, 0.7071, 0.0, -0.5, 0.866, 0.0, -0.2588, 0.9659, 0.0, -0.5, 0.866, 0.0, -0.2588, 0.9659, 0.0, -0.2588, 0.9659, 0.0, -0.5, 0.866, 0.0, -0.2588, 0.9659, 0.0, 3.215e-06, 1.0, 0.0, -0.2588, 0.9659, 0.0, 3.215e-06, 1.0, -1.908e-07, -3.215e-06, 1.0, 0.0, -0.2588, 0.9659, -6.388e-08, 1.0, -3.402e-06, -2.385e-08, 0.9659, -0.2588, -6.389e-08, 1.0, 3.583e-06, -2.385e-08, 0.9659, -0.2588, 0.0, 0.9659, -0.2588, -6.389e-08, 1.0, 3.583e-06, -2.385e-08, 0.9659, -0.2588, 0.0, 0.866, -0.5, 0.0, 0.9659, -0.2588, 0.0, 0.866, -0.5, 0.0, 0.866, -0.5, 0.0, 0.9659, -0.2588, 0.0, 0.866, -0.5, 0.0, 0.7071, -0.7071, 0.0, 0.866, -0.5, 0.0, 0.7071, -0.7071, 0.0, 0.7071, -0.7071, 0.0, 0.866, -0.5, 0.0, 0.7071, -0.7071, -1.17e-07, 0.5, -0.866, 0.0, 0.7071, -0.7071, -1.17e-07, 0.5, -0.866, 7.38e-08, 0.5, -0.866, 0.0, 0.7071, -0.7071, -1.17e-07, 0.5, -0.866, -1.908e-07, 0.2588, -0.9659, 7.38e-08, 0.5, -0.866, -1.908e-07, 0.2588, -0.9659, 1.908e-07, 0.2588, -0.9659, 7.38e-08, 0.5, -0.866, -1.908e-07, 0.2588, -0.9659, -1.908e-07, -3.22e-06, -1.0, 1.908e-07, 0.2588, -0.9659, -1.908e-07, -3.22e-06, -1.0, 1.908e-07, 3.225e-06, -1.0, 1.908e-07, 0.2588, -0.9659, -1.908e-07, -3.22e-06, -1.0, -1.908e-07, -0.2588, -0.9659, 1.908e-07, 3.225e-06, -1.0, -1.908e-07, -0.2588, -0.9659, 1.908e-07, -0.2588, -0.9659, 1.908e-07, 3.225e-06, -1.0, -1.908e-07, -0.2588, -0.9659, -7.38e-08, -0.5, -0.866, 1.908e-07, -0.2588, -0.9659, -7.38e-08, -0.5, -0.866, 1.17e-07, -0.5, -0.866, 1.908e-07, -0.2588, -0.9659, -7.38e-08, -0.5, -0.866, 0.0, -0.7071, -0.7071, 1.17e-07, -0.5, -0.866, 0.0, -0.7071, -0.7071, 0.0, -0.7071, -0.7071, 1.17e-07, -0.5, -0.866, -0.9659, 0.2588, 1.63e-08, -0.866, 0.5, 2.316e-08, -0.9659, 0.2588, 2.305e-08, -0.866, 0.5, 2.316e-08, -0.866, 0.5, 4.827e-08, -0.9659, 0.2588, 2.305e-08, -0.866, 0.5, 2.316e-08, -0.7071, 0.7071, 8.044e-08, -0.866, 0.5, 4.827e-08, -0.7071, 0.7071, 8.044e-08, -0.7071, 0.7071, 7.264e-08, -0.866, 0.5, 4.827e-08, -0.7071, 0.7071, 8.044e-08, -0.5, 0.866, 6.322e-08, -0.7071, 0.7071, 7.264e-08, -0.5, 0.866, 6.322e-08, -0.5, 0.866, 8.918e-08, -0.7071, 0.7071, 7.264e-08, -0.5, 0.866, 6.322e-08, -0.2588, 0.9659, 5.051e-08, -0.5, 0.866, 8.918e-08, -0.2588, 0.9659, 5.051e-08, -0.2588, 0.9659, 9.949e-08, -0.5, 0.866, 8.918e-08, -0.2588, 0.9659, 5.051e-08, -6.171e-07, 1.0, 9.432e-08, -0.2588, 0.9659, 9.949e-08, -6.171e-07, 1.0, 9.432e-08, 9.162e-07, 1.0, 7.296e-08, -0.2588, 0.9659, 9.949e-08, -0.9659, -0.2588, -2.785e-08, -1.0, 9.407e-07, -8.551e-10, -0.9659, -0.2588, -1.574e-08, -1.0, 9.407e-07, -8.551e-10, -1.0, -1.421e-06, -1.295e-13, -0.9659, -0.2588, -1.574e-08, -1.0, 9.407e-07, -8.551e-10, -0.9659, 0.2588, 2.305e-08, -1.0, -1.421e-06, -1.295e-13, -0.9659, 0.2588, 2.305e-08, -0.9659, 0.2588, 2.519e-08, -1.0, -1.421e-06, -1.295e-13, -0.9659, 0.2588, 2.305e-08, -0.866, 0.5, 4.827e-08, -0.9659, 0.2588, 2.519e-08, -0.866, 0.5, 4.827e-08, -0.866, 0.5, 7.44e-08, -0.9659, 0.2588, 2.519e-08, -0.866, 0.5, 4.827e-08, -0.7071, 0.7071, 7.264e-08, -0.866, 0.5, 7.44e-08, -0.7071, 0.7071, 7.264e-08, -0.7071, 0.7071, 1.343e-07, -0.866, 0.5, 7.44e-08, -0.7071, 0.7071, 7.264e-08, -0.5, 0.866, 8.918e-08, -0.7071, 0.7071, 1.343e-07, -0.5, 0.866, 8.918e-08, -0.5, 0.866, 1.488e-07, -0.7071, 0.7071, 1.343e-07, -0.5, 0.866, 8.918e-08, -0.2588, 0.9659, 9.949e-08, -0.5, 0.866, 1.488e-07, -0.2588, 0.9659, 9.949e-08, -0.2588, 0.9659, 1.441e-07, -0.5, 0.866, 1.488e-07, -0.2588, 0.9659, 9.949e-08, 9.162e-07, 1.0, 7.296e-08, -0.2588, 0.9659, 1.441e-07, 9.162e-07, 1.0, 7.296e-08, -1.574e-06, 1.0, 1.441e-07, -0.2588, 0.9659, 1.441e-07, 0.5, -0.866, -4.215e-08, 0.2588, -0.9659, -5.016e-09, 0.5, -0.866, -8.21e-08, 0.2588, -0.9659, -5.016e-09, 0.2588, -0.9659, -1.007e-07, 0.5, -0.866, -8.21e-08, 0.2588, -0.9659, -5.016e-09, 6.267e-07, -1.0, -4.883e-08, 0.2588, -0.9659, -1.007e-07, 6.267e-07, -1.0, -4.883e-08, -9.592e-07, -1.0, -1.049e-07, 0.2588, -0.9659, -1.007e-07, 6.267e-07, -1.0, -4.883e-08, -0.2588, -0.9659, -1.171e-07, -9.592e-07, -1.0, -1.049e-07, -0.2588, -0.9659, -1.171e-07, -0.2588, -0.9659, -1.016e-07, -9.592e-07, -1.0, -1.049e-07, -0.2588, -0.9659, -1.171e-07, -0.5, -0.866, -6.489e-08, -0.2588, -0.9659, -1.016e-07, -0.5, -0.866, -6.489e-08, -0.5, -0.866, -7.664e-08, -0.2588, -0.9659, -1.016e-07, -0.5, -0.866, -6.489e-08, -0.7071, -0.7071, -2.776e-08, -0.5, -0.866, -7.664e-08, -0.7071, -0.7071, -2.776e-08, -0.7071, -0.7071, -6.414e-08, -0.5, -0.866, -7.664e-08, -0.7071, -0.7071, -2.776e-08, -0.866, -0.5, -3.897e-08, -0.7071, -0.7071, -6.414e-08, -0.866, -0.5, -3.897e-08, -0.866, -0.5, -4.78e-08, -0.7071, -0.7071, -6.414e-08, -0.866, -0.5, -3.897e-08, -0.9659, -0.2588, -2.275e-08, -0.866, -0.5, -4.78e-08, -0.9659, -0.2588, -2.275e-08, -0.9659, -0.2588, -2.785e-08, -0.866, -0.5, -4.78e-08, -0.9659, -0.2588, -2.275e-08, -1.0, -4.593e-07, -6.586e-10, -0.9659, -0.2588, -2.785e-08, -1.0, -4.593e-07, -6.586e-10, -1.0, 9.407e-07, -8.551e-10, -0.9659, -0.2588, -2.785e-08, -1.0, -4.593e-07, -6.586e-10, -0.9659, 0.2588, 1.63e-08, -1.0, 9.407e-07, -8.551e-10, -0.9659, 0.2588, 1.63e-08, -0.9659, 0.2588, 2.305e-08, -1.0, 9.407e-07, -8.551e-10, 0.866, -0.5, -4.585e-08, 0.7071, -0.7071, -8.981e-08, 0.866, -0.5, -5.757e-08, 0.7071, -0.7071, -8.981e-08, 0.7071, -0.7071, -5.255e-08, 0.866, -0.5, -5.757e-08, 0.7071, -0.7071, -8.981e-08, 0.5, -0.866, -8.21e-08, 0.7071, -0.7071, -5.255e-08, 0.5, -0.866, -8.21e-08, 0.5, -0.866, -1.01e-07, 0.7071, -0.7071, -5.255e-08, 0.5, -0.866, -8.21e-08, 0.2588, -0.9659, -1.007e-07, 0.5, -0.866, -1.01e-07, 0.2588, -0.9659, -1.007e-07, 0.2588, -0.9659, -1.919e-07, 0.5, -0.866, -1.01e-07, 0.2588, -0.9659, -1.007e-07, -9.592e-07, -1.0, -1.049e-07, 0.2588, -0.9659, -1.919e-07, -9.592e-07, -1.0, -1.049e-07, 1.564e-06, -1.0, -1.441e-07, 0.2588, -0.9659, -1.919e-07, -9.592e-07, -1.0, -1.049e-07, -0.2588, -0.9659, -1.016e-07, 1.564e-06, -1.0, -1.441e-07, -0.2588, -0.9659, -1.016e-07, -0.2588, -0.9659, -8.621e-08, 1.564e-06, -1.0, -1.441e-07, -0.2588, -0.9659, -1.016e-07, -0.5, -0.866, -7.664e-08, -0.2588, -0.9659, -8.621e-08, -0.5, -0.866, -7.664e-08, -0.5, -0.866, -6.732e-08, -0.2588, -0.9659, -8.621e-08, -0.5, -0.866, -7.664e-08, -0.7071, -0.7071, -6.414e-08, -0.5, -0.866, -6.732e-08, -0.7071, -0.7071, -6.414e-08, -0.7071, -0.7071, -1.151e-07, -0.5, -0.866, -6.732e-08, -0.7071, -0.7071, -6.414e-08, -0.866, -0.5, -4.78e-08, -0.7071, -0.7071, -1.151e-07, -0.866, -0.5, -4.78e-08, -0.866, -0.5, -5.034e-08, -0.7071, -0.7071, -1.151e-07, -0.866, -0.5, -4.78e-08, -0.9659, -0.2588, -2.785e-08, -0.866, -0.5, -5.034e-08, -0.9659, -0.2588, -2.785e-08, -0.9659, -0.2588, -1.574e-08, -0.866, -0.5, -5.034e-08, 0.2588, 0.9659, 1.137e-07, 0.5, 0.866, 6.322e-08, 0.2588, 0.9659, 8.755e-08, 0.5, 0.866, 6.322e-08, 0.5, 0.866, 8.21e-08, 0.2588, 0.9659, 8.755e-08, 0.5, 0.866, 6.322e-08, 0.7071, 0.7071, 2.776e-08, 0.5, 0.866, 8.21e-08, 0.7071, 0.7071, 2.776e-08, 0.7071, 0.7071, 6.941e-08, 0.5, 0.866, 8.21e-08, 0.7071, 0.7071, 2.776e-08, 0.866, 0.5, 3.412e-08, 0.7071, 0.7071, 6.941e-08, 0.866, 0.5, 3.412e-08, 0.866, 0.5, 4.848e-08, 0.7071, 0.7071, 6.941e-08, 0.866, 0.5, 3.412e-08, 0.9659, 0.2588, 1.606e-08, 0.866, 0.5, 4.848e-08, 0.9659, 0.2588, 1.606e-08, 0.9659, 0.2588, 2.478e-08, 0.866, 0.5, 4.848e-08, 0.9659, 0.2588, 1.606e-08, 1.0, 5.454e-07, 5.228e-11, 0.9659, 0.2588, 2.478e-08, 1.0, 5.454e-07, 5.228e-11, 1.0, -9.329e-07, -3.77e-10, 0.9659, 0.2588, 2.478e-08, 1.0, 5.454e-07, 5.228e-11, 0.9659, -0.2588, -2.711e-08, 1.0, -9.329e-07, -3.77e-10, 0.9659, -0.2588, -2.711e-08, 0.9659, -0.2588, -2.214e-08, 1.0, -9.329e-07, -3.77e-10, 0.9659, -0.2588, -2.711e-08, 0.866, -0.5, -4.465e-08, 0.9659, -0.2588, -2.214e-08, 0.866, -0.5, -4.465e-08, 0.866, -0.5, -4.585e-08, 0.9659, -0.2588, -2.214e-08, 0.866, -0.5, -4.465e-08, 0.7071, -0.7071, -6.824e-08, 0.866, -0.5, -4.585e-08, 0.7071, -0.7071, -6.824e-08, 0.7071, -0.7071, -8.981e-08, 0.866, -0.5, -4.585e-08, 0.7071, -0.7071, -6.824e-08, 0.5, -0.866, -4.215e-08, 0.7071, -0.7071, -8.981e-08, 0.5, -0.866, -4.215e-08, 0.5, -0.866, -8.21e-08, 0.7071, -0.7071, -8.981e-08, -6.171e-07, 1.0, 9.432e-08, 0.2588, 0.9659, 1.137e-07, 9.162e-07, 1.0, 7.296e-08, 0.2588, 0.9659, 1.137e-07, 0.2588, 0.9659, 8.755e-08, 9.162e-07, 1.0, 7.296e-08, 9.162e-07, 1.0, 7.296e-08, 0.2588, 0.9659, 8.755e-08, -1.574e-06, 1.0, 1.441e-07, 0.2588, 0.9659, 8.755e-08, 0.2588, 0.9659, 9.094e-08, -1.574e-06, 1.0, 1.441e-07, 0.2588, 0.9659, 8.755e-08, 0.5, 0.866, 8.21e-08, 0.2588, 0.9659, 9.094e-08, 0.5, 0.866, 8.21e-08, 0.5, 0.866, 6.732e-08, 0.2588, 0.9659, 9.094e-08, 0.5, 0.866, 8.21e-08, 0.7071, 0.7071, 6.941e-08, 0.5, 0.866, 6.732e-08, 0.7071, 0.7071, 6.941e-08, 0.7071, 0.7071, 1.151e-07, 0.5, 0.866, 6.732e-08, 0.7071, 0.7071, 6.941e-08, 0.866, 0.5, 4.848e-08, 0.7071, 0.7071, 1.151e-07, 0.866, 0.5, 4.848e-08, 0.866, 0.5, 6.599e-08, 0.7071, 0.7071, 1.151e-07, 0.866, 0.5, 4.848e-08, 0.9659, 0.2588, 2.478e-08, 0.866, 0.5, 6.599e-08, 0.9659, 0.2588, 2.478e-08, 0.9659, 0.2588, 3.493e-08, 0.866, 0.5, 6.599e-08, 0.9659, 0.2588, 2.478e-08, 1.0, -9.329e-07, -3.77e-10, 0.9659, 0.2588, 3.493e-08, 1.0, -9.329e-07, -3.77e-10, 1.0, 1.373e-06, -1.199e-09, 0.9659, 0.2588, 3.493e-08, 1.0, -9.329e-07, -3.77e-10, 0.9659, -0.2588, -2.214e-08, 1.0, 1.373e-06, -1.199e-09, 0.9659, -0.2588, -2.214e-08, 0.9659, -0.2588, -2.639e-08, 1.0, 1.373e-06, -1.199e-09, 0.9659, -0.2588, -2.214e-08, 0.866, -0.5, -4.585e-08, 0.9659, -0.2588, -2.639e-08, 0.866, -0.5, -4.585e-08, 0.866, -0.5, -5.757e-08, 0.9659, -0.2588, -2.639e-08, -0.2588, 3.127e-06, 0.9659, -0.2588, -3.093e-06, 0.9659, -0.2505, 0.2508, 0.9351, -0.2588, -3.093e-06, 0.9659, -0.2505, 0.2508, 0.9351, -0.2505, 0.2508, 0.9351, -0.2505, 0.2508, 0.9351, -0.2505, 0.2508, 0.9351, -0.226, 0.4875, 0.8433, -0.2505, 0.2508, 0.9351, -0.226, 0.4875, 0.8434, -0.226, 0.4875, 0.8433, -0.226, 0.4875, 0.8433, -0.226, 0.4875, 0.8434, -0.1861, 0.6951, 0.6944, -0.226, 0.4875, 0.8434, -0.1861, 0.6951, 0.6944, -0.1861, 0.6951, 0.6944, -0.1861, 0.6951, 0.6944, -0.1861, 0.6951, 0.6944, -0.1327, 0.8586, 0.4951, -0.1861, 0.6951, 0.6944, -0.1327, 0.8586, 0.4951, -0.1327, 0.8586, 0.4951, -0.1327, 0.8586, 0.4951, -0.1327, 0.8586, 0.4951, -0.06911, 0.9637, 0.2579, -0.1327, 0.8586, 0.4951, -0.06911, 0.9637, 0.2579, -0.06911, 0.9637, 0.2579, -0.06911, 0.9637, 0.2579, -0.06911, 0.9637, 0.2579, 1.367e-06, 1.0, -4.828e-06, -0.06911, 0.9637, 0.2579, 2.367e-06, 1.0, -8.691e-06, 1.367e-06, 1.0, -4.828e-06, 0.1861, -0.6952, -0.6944, 0.1861, -0.6952, -0.6944, 0.1327, -0.8586, -0.4951, 0.1327, -0.8586, -0.4951, 0.1327, -0.8586, -0.4951, 0.1861, -0.6952, -0.6944, 0.1327, -0.8586, -0.4951, 0.1327, -0.8586, -0.4951, 0.0691, -0.9637, -0.2579, 0.06911, -0.9637, -0.2579, 0.0691, -0.9637, -0.2579, 0.1327, -0.8586, -0.4951, 0.0691, -0.9637, -0.2579, 0.06911, -0.9637, -0.2579, 2.179e-06, -1.0, -8.096e-06, 1.335e-06, -1.0, -4.973e-06, 2.179e-06, -1.0, -8.096e-06, 0.06911, -0.9637, -0.2579, 2.179e-06, -1.0, -8.096e-06, 1.335e-06, -1.0, -4.973e-06, -0.06911, -0.9637, 0.2579, -0.0691, -0.9637, 0.2579, -0.06911, -0.9637, 0.2579, 1.335e-06, -1.0, -4.973e-06, -0.06911, -0.9637, 0.2579, -0.0691, -0.9637, 0.2579, -0.1327, -0.8586, 0.4951, -0.1327, -0.8586, 0.4951, -0.1327, -0.8586, 0.4951, -0.0691, -0.9637, 0.2579, -0.1327, -0.8586, 0.4951, -0.1327, -0.8586, 0.4951, -0.186, -0.6952, 0.6943, -0.1861, -0.6952, 0.6944, -0.186, -0.6952, 0.6943, -0.1327, -0.8586, 0.4951, -0.186, -0.6952, 0.6943, -0.1861, -0.6952, 0.6944, -0.226, -0.4875, 0.8434, -0.226, -0.4875, 0.8434, -0.226, -0.4875, 0.8434, -0.1861, -0.6952, 0.6944, -0.226, -0.4875, 0.8434, -0.226, -0.4875, 0.8434, -0.2505, -0.2508, 0.9351, -0.2505, -0.2508, 0.9351, -0.2505, -0.2508, 0.9351, -0.226, -0.4875, 0.8434, -0.2505, -0.2508, 0.9351, -0.2505, -0.2508, 0.9351, -0.2588, 3.127e-06, 0.9659, -0.2588, -3.093e-06, 0.9659, -0.2588, 3.127e-06, 0.9659, -0.2505, -0.2508, 0.9351, 1.367e-06, 1.0, -4.828e-06, 2.367e-06, 1.0, -8.691e-06, 0.06911, 0.9637, -0.2579, 2.367e-06, 1.0, -8.691e-06, 0.0691, 0.9637, -0.2579, 0.06911, 0.9637, -0.2579, 0.06911, 0.9637, -0.2579, 0.0691, 0.9637, -0.2579, 0.1327, 0.8586, -0.4952, 0.0691, 0.9637, -0.2579, 0.1327, 0.8586, -0.4951, 0.1327, 0.8586, -0.4952, 0.1327, 0.8586, -0.4952, 0.1327, 0.8586, -0.4951, 0.186, 0.6952, -0.6943, 0.1327, 0.8586, -0.4951, 0.186, 0.6952, -0.6943, 0.186, 0.6952, -0.6943, 0.186, 0.6952, -0.6943, 0.186, 0.6952, -0.6943, 0.226, 0.4874, -0.8434, 0.186, 0.6952, -0.6943, 0.226, 0.4875, -0.8434, 0.226, 0.4874, -0.8434, 0.226, 0.4874, -0.8434, 0.226, 0.4875, -0.8434, 0.2505, 0.2509, -0.935, 0.226, 0.4875, -0.8434, 0.2505, 0.2509, -0.935, 0.2505, 0.2509, -0.935, 0.2505, 0.2509, -0.935, 0.2505, 0.2509, -0.935, 0.2588, 1.573e-06, -0.9659, 0.2505, 0.2509, -0.935, 0.2588, -1.568e-06, -0.9659, 0.2588, 1.573e-06, -0.9659, 0.2588, 1.573e-06, -0.9659, 0.2588, -1.568e-06, -0.9659, 0.2505, -0.2509, -0.935, 0.2505, -0.2509, -0.935, 0.2505, -0.2509, -0.935, 0.2588, -1.568e-06, -0.9659, 0.2505, -0.2509, -0.935, 0.2505, -0.2509, -0.935, 0.226, -0.4875, -0.8434, 0.226, -0.4874, -0.8434, 0.226, -0.4875, -0.8434, 0.2505, -0.2509, -0.935, 0.226, -0.4875, -0.8434, 0.226, -0.4874, -0.8434, 0.1861, -0.6952, -0.6944, 0.1861, -0.6952, -0.6944, 0.1861, -0.6952, -0.6944, 0.226, -0.4874, -0.8434, -0.9659, 3.308e-06, 0.2588, -0.9659, -3.323e-06, 0.2588, -0.9351, 0.2508, 0.2505, -0.9659, -3.323e-06, 0.2588, -0.9351, 0.2508, 0.2505, -0.9351, 0.2508, 0.2505, -0.9351, 0.2508, 0.2505, -0.9351, 0.2508, 0.2505, -0.8433, 0.4875, 0.226, -0.9351, 0.2508, 0.2505, -0.8434, 0.4875, 0.226, -0.8433, 0.4875, 0.226, -0.8433, 0.4875, 0.226, -0.8434, 0.4875, 0.226, -0.6944, 0.6952, 0.1861, -0.8434, 0.4875, 0.226, -0.6943, 0.6952, 0.186, -0.6944, 0.6952, 0.1861, -0.6944, 0.6952, 0.1861, -0.6943, 0.6952, 0.186, -0.4951, 0.8586, 0.1327, -0.6943, 0.6952, 0.186, -0.4951, 0.8586, 0.1327, -0.4951, 0.8586, 0.1327, -0.4951, 0.8586, 0.1327, -0.4951, 0.8586, 0.1327, -0.2579, 0.9637, 0.0691, -0.4951, 0.8586, 0.1327, -0.2579, 0.9637, 0.06911, -0.2579, 0.9637, 0.0691, -0.2579, 0.9637, 0.0691, -0.2579, 0.9637, 0.06911, 4.792e-06, 1.0, -1.171e-06, -0.2579, 0.9637, 0.06911, 8.631e-06, 1.0, -2.077e-06, 4.792e-06, 1.0, -1.171e-06, 0.6944, -0.6952, -0.1861, 0.6944, -0.6952, -0.1861, 0.4951, -0.8586, -0.1327, 0.4952, -0.8586, -0.1327, 0.4951, -0.8586, -0.1327, 0.6944, -0.6952, -0.1861, 0.4951, -0.8586, -0.1327, 0.4952, -0.8586, -0.1327, 0.2579, -0.9637, -0.0691, 0.2579, -0.9637, -0.06911, 0.2579, -0.9637, -0.0691, 0.4952, -0.8586, -0.1327, 0.2579, -0.9637, -0.0691, 0.2579, -0.9637, -0.06911, 8.591e-06, -1.0, -2.458e-06, 5.039e-06, -1.0, -6.04e-07, 8.591e-06, -1.0, -2.458e-06, 0.2579, -0.9637, -0.06911, 8.591e-06, -1.0, -2.458e-06, 5.039e-06, -1.0, -6.04e-07, -0.2579, -0.9637, 0.06911, -0.2579, -0.9637, 0.06911, -0.2579, -0.9637, 0.06911, 5.039e-06, -1.0, -6.04e-07, -0.2579, -0.9637, 0.06911, -0.2579, -0.9637, 0.06911, -0.4951, -0.8586, 0.1327, -0.4951, -0.8586, 0.1327, -0.4951, -0.8586, 0.1327, -0.2579, -0.9637, 0.06911, -0.4951, -0.8586, 0.1327, -0.4951, -0.8586, 0.1327, -0.6943, -0.6952, 0.186, -0.6944, -0.6952, 0.1861, -0.6943, -0.6952, 0.186, -0.4951, -0.8586, 0.1327, -0.6943, -0.6952, 0.186, -0.6944, -0.6952, 0.1861, -0.8434, -0.4875, 0.226, -0.8433, -0.4875, 0.226, -0.8434, -0.4875, 0.226, -0.6944, -0.6952, 0.1861, -0.8434, -0.4875, 0.226, -0.8433, -0.4875, 0.226, -0.9351, -0.2508, 0.2505, -0.9351, -0.2508, 0.2505, -0.9351, -0.2508, 0.2505, -0.8433, -0.4875, 0.226, -0.9351, -0.2508, 0.2505, -0.9351, -0.2508, 0.2505, -0.9659, 3.308e-06, 0.2588, -0.9659, -3.323e-06, 0.2588, -0.9659, 3.308e-06, 0.2588, -0.9351, -0.2508, 0.2505, 4.792e-06, 1.0, -1.171e-06, 8.631e-06, 1.0, -2.077e-06, 0.2579, 0.9637, -0.06911, 8.631e-06, 1.0, -2.077e-06, 0.2579, 0.9637, -0.0691, 0.2579, 0.9637, -0.06911, 0.2579, 0.9637, -0.06911, 0.2579, 0.9637, -0.0691, 0.4952, 0.8586, -0.1327, 0.2579, 0.9637, -0.0691, 0.4951, 0.8586, -0.1327, 0.4952, 0.8586, -0.1327, 0.4952, 0.8586, -0.1327, 0.4951, 0.8586, -0.1327, 0.6944, 0.6952, -0.1861, 0.4951, 0.8586, -0.1327, 0.6944, 0.6952, -0.1861, 0.6944, 0.6952, -0.1861, 0.6944, 0.6952, -0.1861, 0.6944, 0.6952, -0.1861, 0.8434, 0.4875, -0.226, 0.6944, 0.6952, -0.1861, 0.8433, 0.4875, -0.226, 0.8434, 0.4875, -0.226, 0.8434, 0.4875, -0.226, 0.8433, 0.4875, -0.226, 0.935, 0.2509, -0.2505, 0.8433, 0.4875, -0.226, 0.935, 0.2509, -0.2505, 0.935, 0.2509, -0.2505, 0.935, 0.2509, -0.2505, 0.935, 0.2509, -0.2505, 0.9659, 1.587e-06, -0.2588, 0.935, 0.2509, -0.2505, 0.9659, -1.498e-06, -0.2588, 0.9659, 1.587e-06, -0.2588, 0.9659, 1.587e-06, -0.2588, 0.9659, -1.498e-06, -0.2588, 0.935, -0.2509, -0.2505, 0.935, -0.2509, -0.2505, 0.935, -0.2509, -0.2505, 0.9659, -1.498e-06, -0.2588, 0.935, -0.2509, -0.2505, 0.935, -0.2509, -0.2505, 0.8434, -0.4875, -0.226, 0.8434, -0.4875, -0.226, 0.8434, -0.4875, -0.226, 0.935, -0.2509, -0.2505, 0.8434, -0.4875, -0.226, 0.8434, -0.4875, -0.226, 0.6944, -0.6952, -0.1861, 0.6944, -0.6952, -0.1861, 0.6944, -0.6952, -0.1861, 0.8434, -0.4875, -0.226, -0.7071, 3.079e-06, 0.7071, -0.7071, -3.064e-06, 0.7071, -0.6845, 0.2508, 0.6845, -0.7071, -3.064e-06, 0.7071, -0.6845, 0.2508, 0.6845, -0.6845, 0.2508, 0.6845, -0.6845, 0.2508, 0.6845, -0.6845, 0.2508, 0.6845, -0.6174, 0.4875, 0.6174, -0.6845, 0.2508, 0.6845, -0.6174, 0.4875, 0.6174, -0.6174, 0.4875, 0.6174, -0.6174, 0.4875, 0.6174, -0.6174, 0.4875, 0.6174, -0.5083, 0.6952, 0.5083, -0.6174, 0.4875, 0.6174, -0.5083, 0.6951, 0.5083, -0.5083, 0.6952, 0.5083, -0.5083, 0.6952, 0.5083, -0.5083, 0.6951, 0.5083, -0.3625, 0.8586, 0.3625, -0.5083, 0.6951, 0.5083, -0.3625, 0.8586, 0.3625, -0.3625, 0.8586, 0.3625, -0.3625, 0.8586, 0.3625, -0.3625, 0.8586, 0.3625, -0.1888, 0.9637, 0.1888, -0.3625, 0.8586, 0.3625, -0.1888, 0.9637, 0.1888, -0.1888, 0.9637, 0.1888, -0.1888, 0.9637, 0.1888, -0.1888, 0.9637, 0.1888, 3.607e-06, 1.0, -3.399e-06, -0.1888, 0.9637, 0.1888, 6.478e-06, 1.0, -6.157e-06, 3.607e-06, 1.0, -3.399e-06, 0.5083, -0.6952, -0.5083, 0.5083, -0.6952, -0.5083, 0.3625, -0.8586, -0.3625, 0.3625, -0.8586, -0.3625, 0.3625, -0.8586, -0.3625, 0.5083, -0.6952, -0.5083, 0.3625, -0.8586, -0.3625, 0.3625, -0.8586, -0.3625, 0.1888, -0.9637, -0.1888, 0.1888, -0.9637, -0.1888, 0.1888, -0.9637, -0.1888, 0.3625, -0.8586, -0.3625, 0.1888, -0.9637, -0.1888, 0.1888, -0.9637, -0.1888, 6.162e-06, -1.0, -6.196e-06, 3.576e-06, -1.0, -3.812e-06, 6.162e-06, -1.0, -6.196e-06, 0.1888, -0.9637, -0.1888, 6.162e-06, -1.0, -6.196e-06, 3.576e-06, -1.0, -3.812e-06, -0.1888, -0.9637, 0.1888, -0.1888, -0.9637, 0.1888, -0.1888, -0.9637, 0.1888, 3.576e-06, -1.0, -3.812e-06, -0.1888, -0.9637, 0.1888, -0.1888, -0.9637, 0.1888, -0.3625, -0.8586, 0.3625, -0.3624, -0.8586, 0.3625, -0.3625, -0.8586, 0.3625, -0.1888, -0.9637, 0.1888, -0.3625, -0.8586, 0.3625, -0.3624, -0.8586, 0.3625, -0.5083, -0.6951, 0.5083, -0.5083, -0.6952, 0.5083, -0.5083, -0.6951, 0.5083, -0.3624, -0.8586, 0.3625, -0.5083, -0.6951, 0.5083, -0.5083, -0.6952, 0.5083, -0.6174, -0.4875, 0.6174, -0.6174, -0.4875, 0.6174, -0.6174, -0.4875, 0.6174, -0.5083, -0.6952, 0.5083, -0.6174, -0.4875, 0.6174, -0.6174, -0.4875, 0.6174, -0.6845, -0.2508, 0.6845, -0.6845, -0.2508, 0.6845, -0.6845, -0.2508, 0.6845, -0.6174, -0.4875, 0.6174, -0.6845, -0.2508, 0.6845, -0.6845, -0.2508, 0.6845, -0.7071, 3.079e-06, 0.7071, -0.7071, -3.064e-06, 0.7071, -0.7071, 3.079e-06, 0.7071, -0.6845, -0.2508, 0.6845, 3.607e-06, 1.0, -3.399e-06, 6.478e-06, 1.0, -6.157e-06, 0.1888, 0.9637, -0.1888, 6.478e-06, 1.0, -6.157e-06, 0.1888, 0.9637, -0.1888, 0.1888, 0.9637, -0.1888, 0.1888, 0.9637, -0.1888, 0.1888, 0.9637, -0.1888, 0.3625, 0.8586, -0.3625, 0.1888, 0.9637, -0.1888, 0.3625, 0.8586, -0.3625, 0.3625, 0.8586, -0.3625, 0.3625, 0.8586, -0.3625, 0.3625, 0.8586, -0.3625, 0.5083, 0.6952, -0.5083, 0.3625, 0.8586, -0.3625, 0.5083, 0.6952, -0.5083, 0.5083, 0.6952, -0.5083, 0.5083, 0.6952, -0.5083, 0.5083, 0.6952, -0.5083, 0.6174, 0.4875, -0.6174, 0.5083, 0.6952, -0.5083, 0.6174, 0.4875, -0.6174, 0.6174, 0.4875, -0.6174, 0.6174, 0.4875, -0.6174, 0.6174, 0.4875, -0.6174, 0.6845, 0.2508, -0.6845, 0.6174, 0.4875, -0.6174, 0.6845, 0.2508, -0.6845, 0.6845, 0.2508, -0.6845, 0.6845, 0.2508, -0.6845, 0.6845, 0.2508, -0.6845, 0.7071, 1.46e-06, -0.7071, 0.6845, 0.2508, -0.6845, 0.7071, -1.559e-06, -0.7071, 0.7071, 1.46e-06, -0.7071, 0.7071, 1.46e-06, -0.7071, 0.7071, -1.559e-06, -0.7071, 0.6845, -0.2508, -0.6845, 0.6845, -0.2508, -0.6845, 0.6845, -0.2508, -0.6845, 0.7071, -1.559e-06, -0.7071, 0.6845, -0.2508, -0.6845, 0.6845, -0.2508, -0.6845, 0.6174, -0.4875, -0.6174, 0.6174, -0.4875, -0.6174, 0.6174, -0.4875, -0.6174, 0.6845, -0.2508, -0.6845, 0.6174, -0.4875, -0.6174, 0.6174, -0.4875, -0.6174, 0.5083, -0.6952, -0.5083, 0.5083, -0.6952, -0.5083, 0.5083, -0.6952, -0.5083, 0.6174, -0.4875, -0.6174])] * 3)])
me_factory_pipe005_physics = bpy.data.meshes.new('factory_pipe005_physics')
me_factory_pipe005_physics.from_pydata([(-7.0, -24.0, 63.66), (-31.16, -24.0, 39.5), (26.0, -24.0, 72.5), (-40.0, -24.0, 6.5), (47.0, -24.0, 24.5), (47.0, -24.0, 72.5), (8.0, -24.0, -79.5), (26.0, 24.0, 72.5), (47.0, 24.0, 72.5), (-7.0, 24.0, 63.66), (-40.0, -24.0, -79.5), (-40.0, 24.0, 6.5), (-31.16, 24.0, 39.5), (-40.0, 24.0, -79.5), (8.0, 24.0, -79.5), (47.0, 24.0, 24.5)], [], [(0, 1, 2), (1, 3, 2), (2, 4, 5), (2, 6, 4), (2, 5, 7), (5, 8, 7), (7, 9, 2), (9, 0, 2), (10, 6, 2), (2, 3, 10), (3, 1, 11), (11, 1, 12), (9, 1, 0), (12, 1, 9), (10, 3, 11), (10, 11, 13), (6, 10, 13), (9, 7, 8), (12, 9, 8), (12, 8, 13), (12, 13, 11), (14, 4, 6), (14, 15, 4), (6, 13, 14), (13, 8, 14), (5, 15, 8), (5, 4, 15), (8, 15, 14)])
me_factory_pipe005_physics.polygons.foreach_set('use_smooth', [True] * 28)
_uv = me_factory_pipe005_physics.uv_layers.new(name='UVMap')
_uv.uv.foreach_set('vector', [0.0, 0.0, 0.0, 0.0, 0.0, 0.0, 0.0, 0.0, 0.0, 0.0, 0.0, 0.0, 0.0, 0.0, 0.0, 0.0, 0.0, 0.0, 0.0, 0.0, 0.0, 0.0, 0.0, 0.0, 0.0, 0.0, 0.0, 0.0, 0.0, 0.0, 0.0, 0.0, 0.0, 0.0, 0.0, 0.0, 0.0, 0.0, 0.0, 0.0, 0.0, 0.0, 0.0, 0.0, 0.0, 0.0, 0.0, 0.0, 0.0, 0.0, 0.0, 0.0, 0.0, 0.0, 0.0, 0.0, 0.0, 0.0, 0.0, 0.0, 0.0, 0.0, 0.0, 0.0, 0.0, 0.0, 0.0, 0.0, 0.0, 0.0, 0.0, 0.0, 0.0, 0.0, 0.0, 0.0, 0.0, 0.0, 0.0, 0.0, 0.0, 0.0, 0.0, 0.0, 0.0, 0.0, 0.0, 0.0, 0.0, 0.0, 0.0, 0.0, 0.0, 0.0, 0.0, 0.0, 0.0, 0.0, 0.0, 0.0, 0.0, 0.0, 0.0, 0.0, 0.0, 0.0, 0.0, 0.0, 0.0, 0.0, 0.0, 0.0, 0.0, 0.0, 0.0, 0.0, 0.0, 0.0, 0.0, 0.0, 0.0, 0.0, 0.0, 0.0, 0.0, 0.0, 0.0, 0.0, 0.0, 0.0, 0.0, 0.0, 0.0, 0.0, 0.0, 0.0, 0.0, 0.0, 0.0, 0.0, 0.0, 0.0, 0.0, 0.0, 0.0, 0.0, 0.0, 0.0, 0.0, 0.0, 0.0, 0.0, 0.0, 0.0, 0.0, 0.0, 0.0, 0.0, 0.0, 0.0, 0.0, 0.0, 0.0, 0.0, 0.0, 0.0, 0.0, 0.0])
me_factory_pipe005_physics.materials.append(mat_phy)
me_factory_pipe005_physics.use_remesh_fix_poles = True
me_factory_pipe005_physics.use_remesh_preserve_attributes = False
me_factory_pipe005_physics.use_mirror_vertex_groups = False
me_factory_pipe005_physics.update()
me_factory_pipe005_physics.normals_split_custom_set([tuple(v) for v in zip(*[iter([0.1812, -0.8517, -0.4917, 0.3251, -0.4729, -0.819, 0.9785, -0.2021, -0.04104, 0.3251, -0.4729, -0.819, 0.7855, -0.04592, -0.6172, 0.9785, -0.2021, -0.04104, 0.9785, -0.2021, -0.04104, 0.3668, 0.2712, 0.8899, 0.1965, -0.393, 0.8983, 0.9785, -0.2021, -0.04104, 0.8113, 0.4631, 0.3568, 0.3668, 0.2712, 0.8899, 0.9785, -0.2021, -0.04104, 0.1965, -0.393, 0.8983, -0.05112, -0.9918, -0.1169, 0.1965, -0.393, 0.8983, -0.9917, -0.05137, 0.1175, -0.05112, -0.9918, -0.1169, -0.05112, -0.9918, -0.1169, -0.1974, -0.849, -0.4901, 0.9785, -0.2021, -0.04104, -0.1974, -0.849, -0.4901, 0.1812, -0.8517, -0.4917, 0.9785, -0.2021, -0.04104, 0.8343, 0.1482, -0.531, 0.8113, 0.4631, 0.3568, 0.9785, -0.2021, -0.04104, 0.9785, -0.2021, -0.04104, 0.7855, -0.04592, -0.6172, 0.8343, 0.1482, -0.531, 0.7855, -0.04592, -0.6172, 0.3251, -0.4729, -0.819, -0.06622, -0.07387, -0.9951, -0.06622, -0.07387, -0.9951, 0.3251, -0.4729, -0.819, -0.96, -0.1401, -0.2425, -0.1974, -0.849, -0.4901, 0.3251, -0.4729, -0.819, 0.1812, -0.8517, -0.4917, -0.96, -0.1401, -0.2425, 0.3251, -0.4729, -0.819, -0.1974, -0.849, -0.4901, 0.8343, 0.1482, -0.531, 0.7855, -0.04592, -0.6172, -0.06622, -0.07387, -0.9951, 0.8343, 0.1482, -0.531, -0.06622, -0.07387, -0.9951, -0.9401, 0.2538, -0.2274, 0.8113, 0.4631, 0.3568, 0.8343, 0.1482, -0.531, -0.9401, 0.2538, -0.2274, -0.1974, -0.849, -0.4901, -0.05112, -0.9918, -0.1169, -0.9917, -0.05137, 0.1175, -0.96, -0.1401, -0.2425, -0.1974, -0.849, -0.4901, -0.9917, -0.05137, 0.1175, -0.96, -0.1401, -0.2425, -0.9917, -0.05137, 0.1175, -0.9401, 0.2538, -0.2274, -0.96, -0.1401, -0.2425, -0.9401, 0.2538, -0.2274, -0.06622, -0.07387, -0.9951, -0.6177, 0.4075, 0.6727, 0.3668, 0.2712, 0.8899, 0.8113, 0.4631, 0.3568, -0.6177, 0.4075, 0.6727, -0.1879, 0.1879, 0.964, 0.3668, 0.2712, 0.8899, 0.8113, 0.4631, 0.3568, -0.9401, 0.2538, -0.2274, -0.6177, 0.4075, 0.6727, -0.9401, 0.2538, -0.2274, -0.9917, -0.05137, 0.1175, -0.6177, 0.4075, 0.6727, 0.1965, -0.393, 0.8983, -0.1879, 0.1879, 0.964, -0.9917, -0.05137, 0.1175, 0.1965, -0.393, 0.8983, 0.3668, 0.2712, 0.8899, -0.1879, 0.1879, 0.964, -0.9917, -0.05137, 0.1175, -0.1879, 0.1879, 0.964, -0.6177, 0.4075, 0.6727])] * 3)])
arm_factory_pipe005_qc_skeleton = bpy.data.armatures.new('factory_pipe005.qc_skeleton')  # bones are not reproduced

# ---- objects
ob_factory_pipe005_qc_skeleton = bpy.data.objects.new('factory_pipe005.qc_skeleton', arm_factory_pipe005_qc_skeleton)
ob_factory_pipe005_reference = bpy.data.objects.new('factory_pipe005_reference', me_factory_pipe005_reference)
ob_factory_pipe005_physics = bpy.data.objects.new('factory_pipe005_physics', me_factory_pipe005_physics)

# ---- transforms, parenting, visibility, modifiers, constraints
ob_factory_pipe005_qc_skeleton.location = (0.0, 0.0, 0.0)
ob_factory_pipe005_qc_skeleton.show_in_front = True
ob_factory_pipe005_qc_skeleton.lineart.crease_threshold = 0.0
ob_factory_pipe005_reference.parent = ob_factory_pipe005_qc_skeleton
ob_factory_pipe005_reference.location = (0.0, 0.0, 0.0)
ob_factory_pipe005_reference.lineart.crease_threshold = 0.0
_vg = ob_factory_pipe005_reference.vertex_groups.new(name='static_prop')
_vg.add([0, 1, 2, 3, 4, 5, 6, 7, 8, 9, 10, 11, 12, 13, 14, 15, 16, 17, 18, 19, 20, 21, 22, 23, 24, 25, 26, 27, 28, 29, 30, 31, 32, 33, 34, 35, 36, 37, 38, 39, 40, 41, 42, 43, 44, 45, 46, 47, 48, 49, 50, 51, 52, 53, 54, 55, 56, 57, 58, 59, 60, 61, 62, 63, 64, 65, 66, 67, 68, 69, 70, 71, 72, 73, 74, 75, 76, 77, 78, 79, 80, 81, 82, 83, 84, 85, 86, 87, 88, 89, 90, 91, 92, 93, 94, 95, 96, 97, 98, 99, 100, 101, 102, 103, 104, 105, 106, 107, 108, 109, 110, 111, 112, 113, 114, 115, 116, 117, 118, 119, 120, 121, 122, 123, 124, 125, 126, 127, 128, 129, 130, 131, 132, 133, 134, 135, 136, 137, 138, 139, 140, 141, 142, 143, 144, 145, 146, 147, 148, 149, 150, 151, 152, 153, 154, 155, 156, 157, 158, 159, 160, 161, 162, 163, 164, 165, 166, 167, 168, 169, 170, 171, 172, 173, 174, 175, 176, 177, 178, 179, 180, 181, 182, 183], 1.0, 'REPLACE')
_m = ob_factory_pipe005_reference.modifiers.new('Armature', 'ARMATURE')
_m.object = ob_factory_pipe005_qc_skeleton
ob_factory_pipe005_physics.parent = ob_factory_pipe005_qc_skeleton
ob_factory_pipe005_physics.location = (0.0, 0.0, 0.0)
ob_factory_pipe005_physics.display_type = 'SOLID'
ob_factory_pipe005_physics.show_wire = True
ob_factory_pipe005_physics.lineart.crease_threshold = 0.0
_vg = ob_factory_pipe005_physics.vertex_groups.new(name='static_prop')
_vg.add([0, 1, 2, 3, 4, 5, 6, 7, 8, 9, 10, 11, 12, 13, 14, 15], 1.0, 'REPLACE')
_m = ob_factory_pipe005_physics.modifiers.new('Armature', 'ARMATURE')
_m.object = ob_factory_pipe005_qc_skeleton

# ---- collection membership
scene.collection.objects.link(ob_factory_pipe005_qc_skeleton)
scene.collection.objects.link(ob_factory_pipe005_reference)
scene.collection.objects.link(ob_factory_pipe005_physics)
col_factory_pipe005.objects.link(ob_factory_pipe005_qc_skeleton)
col_factory_pipe005.objects.link(ob_factory_pipe005_reference)
col_factory_pipe005.objects.link(ob_factory_pipe005_physics)

# ---- scene / render settings (as saved in the file)
scene.frame_start = 1; scene.frame_end = 250; scene.frame_set(0)
scene.render.engine = 'BLENDER_EEVEE_NEXT'
scene.cycles.use_denoising = False
scene.cycles.samples = 128
scene.cycles.sampling_pattern = 'TABULATED_SOBOL'
scene.cycles.use_adaptive_sampling = False
scene.cycles.use_light_tree = False
scene.view_settings.view_transform = 'Filmic'
bpy.context.view_layer.update()

# ---- added for rendering (the .blend has no active camera and no usable light): camera, sun + grey world if the file has none
cam_auto = bpy.data.cameras.new('AutoCamera')
cam_auto.lens = 50.0
cam_auto.sensor_width = 36.0
cam_auto.clip_end = 3216.24
ob_auto_camera = bpy.data.objects.new('AutoCamera', cam_auto)
scene.collection.objects.link(ob_auto_camera)
ob_auto_camera.location = (183.262, -219.915, 146.61)
ob_auto_camera.rotation_euler = (1.09748, -7.21219e-08, 0.694738)
scene.camera = ob_auto_camera
light_auto_sun = bpy.data.lights.new('AutoSun', 'SUN')
light_auto_sun.energy = 3.0
light_auto_sun.angle = 0.0523599
ob_auto_sun = bpy.data.objects.new('AutoSun', light_auto_sun)
scene.collection.objects.link(ob_auto_sun)
ob_auto_sun.rotation_euler = (0.872665, 0.174533, 0.523599)
if scene.world is None:
    world_auto = bpy.data.worlds.new('AutoWorld')
    world_auto.color = (0.3, 0.3, 0.3)
    scene.world = world_auto
bpy.context.view_layer.update()
